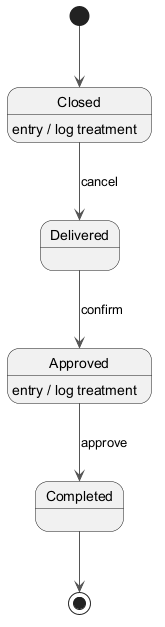

The diagram above was rendered by PlantUML. Its source (embedded in the PNG):
@startuml
skinparam backgroundColor #FFFFFF
skinparam classBackgroundColor #E8F4FA
skinparam classBorderColor #2C7DA0
skinparam ArrowColor #555555
[*] --> Closed
Closed --> Delivered : cancel
Closed : entry / log treatment
Delivered --> Approved : confirm
Approved --> Completed : approve
Approved : entry / log treatment
Completed --> [*]
@enduml